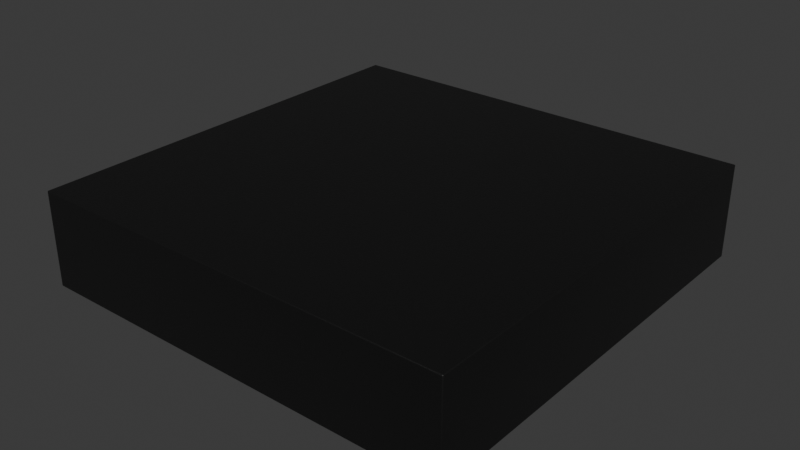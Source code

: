 # Source: Mech_Dome_Lid_Mirror-Semiconductor_L-CAP11.4T1.9.blend  (saved by Blender 4.1.24; exported with 4.5.12 LTS)
import bpy
from mathutils import Matrix  # noqa: F401  (used for matrix-valued properties, if any)

bpy.ops.wm.read_factory_settings(use_empty=True)
scene = bpy.context.scene
scene.name = 'Scene'

# ---- collections
col_collection = bpy.data.collections.new('Collection'); scene.collection.children.link(col_collection)

# ---- materials (node trees are filled in below, after node groups)
mat_plastic_chip = bpy.data.materials.new('plastic_chip')
mat_plastic_chip.use_transparent_shadow = False
mat_plastic_chip.preview_render_type = 'CUBE'

# ---- material node trees
mat_plastic_chip.use_nodes = True; mat_plastic_chip.node_tree.nodes.clear()
_N = mat_plastic_chip.node_tree.nodes; _L = mat_plastic_chip.node_tree.links
n0 = _N.new('ShaderNodeBsdfPrincipled'); n0.name = 'Principled BSDF'; n0.location = (10, 300)
n0.distribution = 'GGX'
n0.subsurface_method = 'BURLEY'
n0.inputs[0].default_value = (0.009312, 0.009312, 0.009312, 1.0)
n0.inputs[1].default_value = 0.1372
n0.inputs[2].default_value = 0.3706
n0.inputs[3].default_value = 1.45
n0.inputs[27].default_value = (0.0, 0.0, 0.0, 1.0)
n0.inputs[28].default_value = 1.0
n1 = _N.new('ShaderNodeOutputMaterial'); n1.name = 'Material Output'; n1.location = (300, 300)
n2 = _N.new('ShaderNodeTexNoise'); n2.name = 'Noise Texture'; n2.location = (-893, 54)
n2.inputs[2].default_value = 200.0
n2.inputs[3].default_value = 3.6
n2.inputs[4].default_value = 0.8375
n3 = _N.new('ShaderNodeBump'); n3.name = 'Bump'; n3.location = (-604, -53)
n3.inputs[0].default_value = 0.08
n3.inputs[1].default_value = 1.0
n3.inputs[2].default_value = 1.0
_L.new(n0.outputs[0], n1.inputs[0])
_L.new(n2.outputs[0], n3.inputs[3])
_L.new(n3.outputs[0], n0.inputs[5])
n1.is_active_output = True

# ---- world
world_world = bpy.data.worlds.new('World'); scene.world = world_world
world_world.use_nodes = True; world_world.node_tree.nodes.clear()
_N = world_world.node_tree.nodes; _L = world_world.node_tree.links
n0 = _N.new('ShaderNodeOutputWorld'); n0.name = 'World Output'; n0.location = (300, 300)
n1 = _N.new('ShaderNodeBackground'); n1.name = 'Background'; n1.location = (10, 300)
n1.inputs[0].default_value = (0.05088, 0.05088, 0.05088, 1.0)
_L.new(n1.outputs[0], n0.inputs[0])
n0.is_active_output = True
world_world.color = (0.05088, 0.05088, 0.05088)
world_world.use_sun_shadow = False
world_world.sun_shadow_jitter_overblur = 0.0

# ---- meshes
me_shape_9_indexedfaceset = bpy.data.meshes.new('SHAPE_9_IndexedFaceSet')
me_shape_9_indexedfaceset.from_pydata([(-2.244, -2.244, 0.9764), (2.244, -2.244, 0.9764), (2.244, -2.244, -0.007874), (-2.244, 2.244, -0.007874), (-2.244, 2.244, 0.9764), (2.244, 2.244, -0.007874), (-2.244, -2.244, -0.007874), (2.244, 2.244, 0.9764), (-2.047, -2.047, -0.007874), (2.047, -2.047, -0.007874), (2.047, -2.047, 0.7795), (2.047, 2.047, 0.7795), (2.047, 2.047, -0.007874), (-2.047, 2.047, -0.007874), (-2.047, -2.047, 0.7795), (-2.047, 2.047, 0.7795)], [], [(2, 1, 0, 6), (6, 0, 4, 3), (5, 7, 1, 2), (7, 4, 0, 1), (9, 12, 13, 3, 5, 2), (4, 7, 5, 3), (14, 10, 9, 8), (10, 11, 12, 9), (15, 14, 8, 13), (11, 15, 13, 12), (14, 15, 11, 10), (9, 2, 6, 3, 13, 8)])
me_shape_9_indexedfaceset.polygons.foreach_set('use_smooth', [True] * 12)
_k = set([(0, 1), (0, 4), (0, 6), (1, 2), (1, 7), (2, 5), (2, 6), (3, 4), (3, 5), (3, 6), (4, 7), (5, 7), (8, 9), (8, 13), (8, 14), (9, 10), (9, 12), (10, 11), (10, 14), (11, 12), (11, 15), (12, 13), (13, 15), (14, 15)])
me_shape_9_indexedfaceset.attributes.new('sharp_edge', 'BOOLEAN', 'EDGE').data.foreach_set('value', [ (min(e.vertices), max(e.vertices)) in _k for e in me_shape_9_indexedfaceset.edges])
_uv = me_shape_9_indexedfaceset.uv_layers.new(name='UVMap')
_uv.uv.foreach_set('vector', [1.0, 0.0, 1.0, 1.0, 0.0, 1.0, 0.0, 0.0, 0.0, 0.0, 0.0, 1.0, 1.0, 1.0, 1.0, 0.0, 1.0, 0.0, 1.0, 1.0, 0.0, 1.0, 0.0, 0.0, 1.0, 1.0, 0.0, 1.0, 0.0, 0.0, 1.0, 0.0, 0.9561, 0.04386, 0.9561, 0.9561, 0.04386, 0.9561, 0.0, 1.0, 1.0, 1.0, 1.0, 0.0, 0.0, 1.0, 1.0, 1.0, 1.0, 0.0, 0.0, 0.0, 0.0, 1.0, 1.0, 1.0, 1.0, 0.0, 0.0, 0.0, 0.0, 1.0, 1.0, 1.0, 1.0, 0.0, 0.0, 0.0, 1.0, 1.0, 0.0, 1.0, 0.0, 0.0, 1.0, 0.0, 1.0, 1.0, 0.0, 1.0, 0.0, 0.0, 1.0, 0.0, 0.0, 0.0, 0.0, 1.0, 1.0, 1.0, 1.0, 0.0, 0.9561, 0.04386, 1.0, 0.0, 0.0, 0.0, 0.0, 1.0, 0.04386, 0.9561, 0.04386, 0.04386])
me_shape_9_indexedfaceset.materials.append(mat_plastic_chip)
me_shape_9_indexedfaceset.update()

# ---- objects
ob_shape_9_indexedfaceset = bpy.data.objects.new('SHAPE_9_IndexedFaceSet', me_shape_9_indexedfaceset)

# ---- transforms, parenting, visibility, modifiers, constraints
ob_shape_9_indexedfaceset.location = (4.768e-07, 4.768e-07, 0.0)
ob_shape_9_indexedfaceset.scale = (2.54, 2.54, 2.54)
_m = ob_shape_9_indexedfaceset.modifiers.new('Bevel', 'BEVEL')
_m.width = 0.01
_m.width_pct = 0.01
_m.segments = 3

# ---- collection membership
col_collection.objects.link(ob_shape_9_indexedfaceset)

# ---- scene / render settings (as saved in the file)
scene.frame_start = 1; scene.frame_end = 250; scene.frame_set(1)
scene.render.engine = 'BLENDER_EEVEE_NEXT'
scene.cycles.sampling_pattern = 'TABULATED_SOBOL'
scene.eevee.ray_tracing_options.trace_max_roughness = 0.0
bpy.context.view_layer.update()

# ---- added for rendering (the .blend has no active camera and no usable light): camera, sun
cam_auto = bpy.data.cameras.new('AutoCamera')
cam_auto.lens = 50.0
cam_auto.sensor_width = 36.0
cam_auto.clip_end = 1000.0
ob_auto_camera = bpy.data.objects.new('AutoCamera', cam_auto)
scene.collection.objects.link(ob_auto_camera)
ob_auto_camera.location = (15.0948, -18.1137, 13.3058)
ob_auto_camera.rotation_euler = (1.09748, -7.21219e-08, 0.694738)
scene.camera = ob_auto_camera
light_auto_sun = bpy.data.lights.new('AutoSun', 'SUN')
light_auto_sun.energy = 3.0
light_auto_sun.angle = 0.0523599
ob_auto_sun = bpy.data.objects.new('AutoSun', light_auto_sun)
scene.collection.objects.link(ob_auto_sun)
ob_auto_sun.rotation_euler = (0.872665, 0.174533, 0.523599)
bpy.context.view_layer.update()
